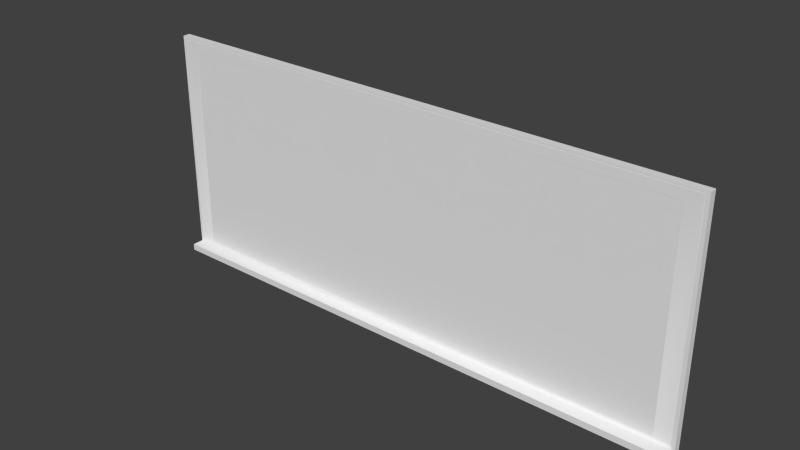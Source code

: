 # Source: school_board.blend  (saved by Blender 2.74.0; exported with 4.5.12 LTS)
import bpy
from mathutils import Matrix  # noqa: F401  (used for matrix-valued properties, if any)

bpy.ops.wm.read_factory_settings(use_empty=True)
scene = bpy.context.scene
scene.name = 'Scene'

# ---- collections
col_collection_1 = bpy.data.collections.new('Collection 1'); scene.collection.children.link(col_collection_1)
col_collection_11 = bpy.data.collections.new('Collection 11'); scene.collection.children.link(col_collection_11)

# ---- world
world_world = bpy.data.worlds.new('World'); scene.world = world_world
world_world.color = (0.05088, 0.05088, 0.05088)
world_world.use_sun_shadow = False
world_world.sun_shadow_jitter_overblur = 0.0
world_world.cycles.sampling_method = 'MANUAL'
world_world.cycles.sample_map_resolution = 256
world_world.light_settings.distance = 40.0

# ---- meshes
me_cube_001 = bpy.data.meshes.new('Cube.001')
me_cube_001.from_pydata([(-102.9, 1.445, 85.78), (-102.9, 1.445, 3.894), (103.5, 1.445, 3.894), (97.49, 1.445, 3.894), (-96.82, 1.445, 82.09), (-96.82, 1.445, 3.894), (-102.9, 4.234, 85.78), (97.49, 2.869, 82.09), (97.49, 2.869, 3.894), (-96.82, 2.869, 82.09), (-96.82, 2.869, 3.894), (-102.9, 4.234, 0.008522), (-102.9, 0.6386, 2.437), (103.5, -3.643, 0.008522), (-102.9, -3.643, 0.008522), (-102.9, -3.643, 2.437), (103.5, 1.445, 85.78), (103.5, 4.234, 85.78), (97.49, 1.445, 82.09), (50.19, 2.869, 82.09), (50.19, 2.869, 3.894), (103.5, 4.234, 0.008522), (103.5, 0.6386, 2.437), (103.5, -3.643, 2.437)], [], [(16, 0, 4, 18), (19, 9, 10, 20), (18, 4, 9, 19), (4, 5, 10, 9), (0, 6, 11, 1), (4, 0, 1, 5), (16, 17, 6, 0), (5, 1, 12), (22, 12, 15, 23), (1, 11, 12), (12, 11, 14, 15), (18, 19, 7), (16, 18, 3, 2), (7, 19, 20, 8), (3, 18, 7, 8), (3, 8, 20), (3, 5, 12, 22), (2, 3, 22), (23, 15, 14, 13), (11, 21, 13, 14), (5, 3, 20, 10), (17, 16, 2, 21), (21, 22, 23, 13), (21, 2, 22)])
me_cube_001.polygons.foreach_set('use_smooth', [True] * 24)
_k = set([(0, 1), (0, 6), (0, 16), (1, 12), (2, 16), (2, 22), (3, 5), (3, 8), (3, 18), (4, 5), (4, 9), (4, 18), (5, 10), (6, 11), (6, 17), (7, 8), (7, 18), (7, 19), (8, 20), (9, 10), (9, 19), (10, 20), (11, 14), (11, 21), (12, 15), (13, 14), (13, 23), (14, 15), (15, 23), (17, 21)])
me_cube_001.attributes.new('sharp_edge', 'BOOLEAN', 'EDGE').data.foreach_set('value', [ (min(e.vertices), max(e.vertices)) in _k for e in me_cube_001.edges])
_uv = me_cube_001.uv_layers.new(name='UVMap')
_uv.uv.foreach_set('vector', [0.9778, 0.9778, 0.00454, 0.9778, 0.03305, 0.9604, 0.9493, 0.9604, 0.9708, 0.5191, 0.003906, 0.5191, 0.003906, 0.00477, 0.9708, 0.00477, 0.9493, 0.9604, 0.03305, 0.9604, 0.03294, 0.9487, 0.5473, 0.9483, 0.9355, 0.5587, 0.5279, 0.5587, 0.5279, 0.5661, 0.9355, 0.5661, 0.9762, 0.5987, 0.9762, 0.5842, 0.5291, 0.5842, 0.5493, 0.5987, 0.9355, 0.5587, 0.9547, 0.5272, 0.5279, 0.5272, 0.5279, 0.5587, 0.9778, 0.9778, 0.9777, 0.9948, 0.004473, 0.9948, 0.00454, 0.9778, 0.06552, 0.9311, 0.005389, 0.9311, 0.005399, 0.9145, 0.9828, 0.9151, 0.005399, 0.9145, 0.005411, 0.8943, 0.9828, 0.8949, 0.5493, 0.5987, 0.5291, 0.5842, 0.5417, 0.6029, 0.5417, 0.6029, 0.5291, 0.5842, 0.5291, 0.6252, 0.5417, 0.6252, 0.9493, 0.9604, 0.5473, 0.9483, 0.9493, 0.9483, 0.9547, 0.5272, 0.9355, 0.5587, 0.5279, 0.5587, 0.5279, 0.5272, 0.5196, 0.5236, 0.5196, 0.8347, 0.005264, 0.8347, 0.005264, 0.5236, 0.5279, 0.5587, 0.9355, 0.5587, 0.9355, 0.5661, 0.5279, 0.5661, 0.9553, 0.9311, 0.9554, 0.9377, 0.7386, 0.9429, 0.9553, 0.9311, 0.06552, 0.9311, 0.005399, 0.9145, 0.9828, 0.9151, 0.9828, 0.9312, 0.9553, 0.9311, 0.9828, 0.9151, 0.9828, 0.8949, 0.005411, 0.8943, 0.00534, 0.8772, 0.9828, 0.8778, 0.005363, 0.8399, 0.9828, 0.8403, 0.9828, 0.8778, 0.00534, 0.8772, 0.06552, 0.9311, 0.9553, 0.9311, 0.7386, 0.9429, 0.06542, 0.9429, 0.9762, 0.5842, 0.9762, 0.5987, 0.5493, 0.5987, 0.5291, 0.5842, 0.5291, 0.5842, 0.5417, 0.6029, 0.5417, 0.6252, 0.5291, 0.6252, 0.5291, 0.5842, 0.5493, 0.5987, 0.5417, 0.6029])
me_cube_001.use_remesh_preserve_volume = False
me_cube_001.use_remesh_preserve_attributes = False
me_cube_001.use_mirror_vertex_groups = False
me_cube_001.update()
me_cube_002 = bpy.data.meshes.new('Cube.002')
me_cube_002.from_pydata([(-1.0, -1.0, -1.0), (-1.0, -1.0, 1.0), (-1.0, 1.0, -1.0), (-1.0, 1.0, 1.0), (1.0, -1.0, -1.0), (1.0, -1.0, 1.0), (1.0, 1.0, -1.0), (1.0, 1.0, 1.0)], [], [(1, 3, 2, 0), (3, 7, 6, 2), (7, 5, 4, 6), (5, 1, 0, 4), (0, 2, 6, 4), (5, 7, 3, 1)])
me_cube_002.use_remesh_preserve_volume = False
me_cube_002.use_remesh_preserve_attributes = False
me_cube_002.use_mirror_vertex_groups = False
me_cube_002.update()
me_cube = bpy.data.meshes.new('Cube')
me_cube.from_pydata([(-1.0, -1.0, -1.0), (-1.0, -1.0, 1.0), (-1.0, 1.0, -1.0), (-1.0, 1.0, 1.0), (1.0, -1.0, -1.0), (1.0, -1.0, 1.0), (1.0, 1.0, -1.0), (1.0, 1.0, 1.0)], [], [(1, 3, 2, 0), (3, 7, 6, 2), (7, 5, 4, 6), (5, 1, 0, 4), (0, 2, 6, 4), (5, 7, 3, 1)])
me_cube.use_remesh_preserve_volume = False
me_cube.use_remesh_preserve_attributes = False
me_cube.use_mirror_vertex_groups = False
me_cube.update()

# ---- objects
ob_school_board = bpy.data.objects.new('school_board', me_cube_001)
ob_ubx_school_board_02 = bpy.data.objects.new('UBX_school_board_02', me_cube_002)
ob_ubx_school_board_01 = bpy.data.objects.new('UBX_school_board_01', me_cube)

# ---- transforms, parenting, visibility, modifiers, constraints
ob_school_board.location = (0.0, 0.0, 0.0)
ob_school_board.scale = (2.1, 2.1, 2.1)
ob_school_board.lineart.crease_threshold = 0.0
_m = ob_school_board.modifiers.new('EdgeSplit', 'EDGE_SPLIT')
_m.use_edge_angle = False
ob_ubx_school_board_02.location = (0.5869, -0.2202, 1.227)
ob_ubx_school_board_02.rotation_euler = (-1.571, -2.22e-16, 2.22e-16)
ob_ubx_school_board_02.scale = (103.2, 1.138, -3.341)
ob_ubx_school_board_02.lineart.crease_threshold = 0.0
ob_ubx_school_board_01.location = (1.246, 6.029, 91.16)
ob_ubx_school_board_01.scale = (219.2, 2.921, 90.97)
ob_ubx_school_board_01.lineart.crease_threshold = 0.0

# ---- collection membership
col_collection_1.objects.link(ob_school_board)
col_collection_11.objects.link(ob_ubx_school_board_02)
col_collection_11.objects.link(ob_ubx_school_board_01)

# ---- scene / render settings (as saved in the file)
scene.frame_start = 1; scene.frame_end = 250; scene.frame_set(1)
scene.render.engine = 'BLENDER_EEVEE_NEXT'
scene.render.resolution_percentage = 50
scene.render.dither_intensity = 0.0
scene.render.bake_margin = 4
scene.cycles.use_denoising = False
scene.cycles.samples = 10
scene.cycles.sampling_pattern = 'TABULATED_SOBOL'
scene.cycles.light_sampling_threshold = 0.0
scene.cycles.use_adaptive_sampling = False
scene.cycles.use_light_tree = False
scene.cycles.blur_glossy = 0.0
scene.cycles.pixel_filter_type = 'GAUSSIAN'
scene.cycles.sample_clamp_indirect = 0.0
scene.view_settings.view_transform = 'Standard'
bpy.context.view_layer.update()

# ---- added for rendering (the .blend has no active camera and no usable light): camera, sun
cam_auto = bpy.data.cameras.new('AutoCamera')
cam_auto.lens = 50.0
cam_auto.sensor_width = 36.0
cam_auto.clip_end = 7711.87
ob_auto_camera = bpy.data.objects.new('AutoCamera', cam_auto)
scene.collection.objects.link(ob_auto_camera)
ob_auto_camera.location = (440.671, -526.66, 442.614)
ob_auto_camera.rotation_euler = (1.09748, -7.21219e-08, 0.694738)
scene.camera = ob_auto_camera
light_auto_sun = bpy.data.lights.new('AutoSun', 'SUN')
light_auto_sun.energy = 3.0
light_auto_sun.angle = 0.0523599
ob_auto_sun = bpy.data.objects.new('AutoSun', light_auto_sun)
scene.collection.objects.link(ob_auto_sun)
ob_auto_sun.rotation_euler = (0.872665, 0.174533, 0.523599)
bpy.context.view_layer.update()

